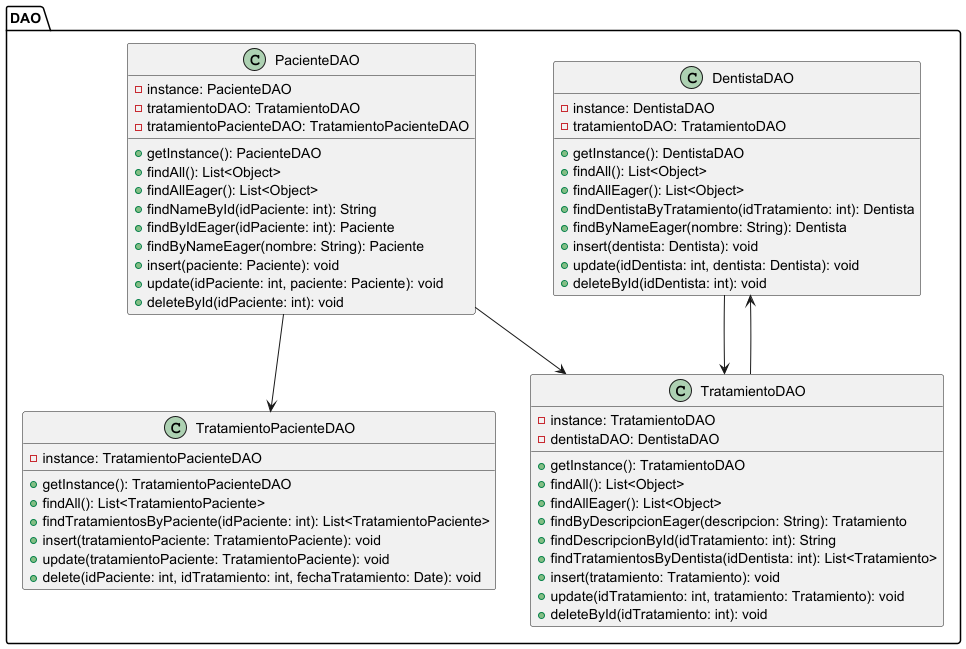

The diagram above was rendered by PlantUML. Its source (embedded in the PNG):
@startuml
package DAO {
    class DentistaDAO {
        - instance: DentistaDAO
        - tratamientoDAO: TratamientoDAO
        + getInstance(): DentistaDAO
        + findAll(): List<Object>
        + findAllEager(): List<Object>
        + findDentistaByTratamiento(idTratamiento: int): Dentista
        + findByNameEager(nombre: String): Dentista
        + insert(dentista: Dentista): void
        + update(idDentista: int, dentista: Dentista): void
        + deleteById(idDentista: int): void
    }

    class PacienteDAO {
        - instance: PacienteDAO
        - tratamientoDAO: TratamientoDAO
        - tratamientoPacienteDAO: TratamientoPacienteDAO
        + getInstance(): PacienteDAO
        + findAll(): List<Object>
        + findAllEager(): List<Object>
        + findNameById(idPaciente: int): String
        + findByIdEager(idPaciente: int): Paciente
        + findByNameEager(nombre: String): Paciente
        + insert(paciente: Paciente): void
        + update(idPaciente: int, paciente: Paciente): void
        + deleteById(idPaciente: int): void
    }

    class TratamientoDAO {
        - instance: TratamientoDAO
        - dentistaDAO: DentistaDAO
        + getInstance(): TratamientoDAO
        + findAll(): List<Object>
        + findAllEager(): List<Object>
        + findByDescripcionEager(descripcion: String): Tratamiento
        + findDescripcionById(idTratamiento: int): String
        + findTratamientosByDentista(idDentista: int): List<Tratamiento>
        + insert(tratamiento: Tratamiento): void
        + update(idTratamiento: int, tratamiento: Tratamiento): void
        + deleteById(idTratamiento: int): void
    }

    class TratamientoPacienteDAO {
        - instance: TratamientoPacienteDAO
        + getInstance(): TratamientoPacienteDAO
        + findAll(): List<TratamientoPaciente>
        + findTratamientosByPaciente(idPaciente: int): List<TratamientoPaciente>
        + insert(tratamientoPaciente: TratamientoPaciente): void
        + update(tratamientoPaciente: TratamientoPaciente): void
        + delete(idPaciente: int, idTratamiento: int, fechaTratamiento: Date): void
    }
}

DAO.DentistaDAO --> DAO.TratamientoDAO
DAO.PacienteDAO --> DAO.TratamientoDAO
DAO.PacienteDAO --> DAO.TratamientoPacienteDAO
DAO.TratamientoDAO --> DAO.DentistaDAO
@enduml